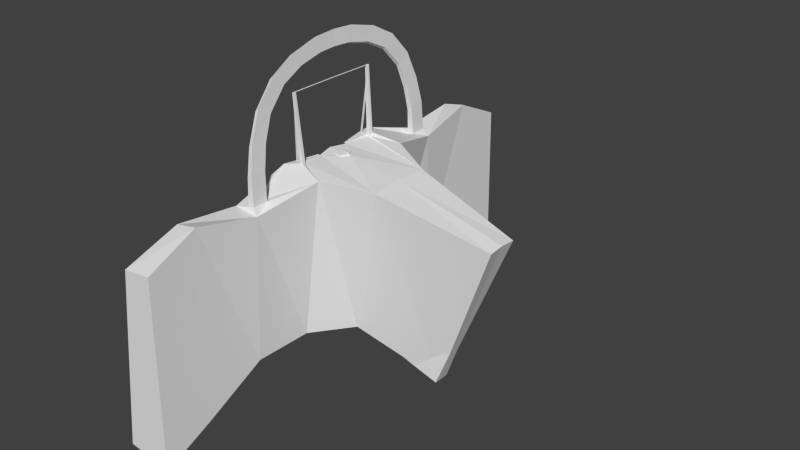 # Source: 90s-cockpit.blend  (saved by Blender 2.76.0; exported with 4.5.12 LTS)
import bpy
from mathutils import Matrix  # noqa: F401  (used for matrix-valued properties, if any)

bpy.ops.wm.read_factory_settings(use_empty=True)
scene = bpy.context.scene
scene.name = 'Scene'

# ---- collections
col_collection_1 = bpy.data.collections.new('Collection 1'); scene.collection.children.link(col_collection_1)

# ---- materials (node trees are filled in below, after node groups)
mat_90s_cockpit_material = bpy.data.materials.new('90s-cockpit-material')
mat_90s_cockpit_material.alpha_threshold = 0.0
mat_90s_cockpit_material.use_transparent_shadow = False
mat_90s_cockpit_material.roughness = 0.5
mat_90s_cockpit_material.line_color = (0.0, 0.0, 0.0, 1.0)

# ---- material node trees

# ---- world
world_world = bpy.data.worlds.new('World'); scene.world = world_world
world_world.color = (0.05088, 0.05088, 0.05088)
world_world.use_sun_shadow = False
world_world.sun_shadow_jitter_overblur = 0.0
world_world.cycles.sampling_method = 'MANUAL'
world_world.cycles.sample_map_resolution = 256

# ---- meshes
me_cube = bpy.data.meshes.new('Cube')
me_cube.from_pydata([(0.4048, -0.7435, -2.489), (0.4048, -0.05772, -2.489), (1.292, -0.2541, -2.534), (0.9255, -0.7435, -2.534), (0.6457, -0.7032, -0.4271), (0.7332, -0.217, -0.4611), (1.742, -0.4134, -0.5738), (1.168, -0.7032, -0.496), (0.406, -1.504, -2.476), (0.9255, -1.504, -2.52), (0.6631, -1.464, -0.6602), (0.9864, -1.464, -0.6919), (0.3691, -2.292, -2.858), (0.9255, -2.292, -2.923), (0.6352, -2.252, -0.584), (0.9255, -2.252, -0.5282), (0.4051, 0.08816, -2.486), (0.9255, 0.08816, -2.531), (0.6882, -0.0003814, -0.4441), (1.7, 0.002305, -0.5616), (0.3417, -2.938, -3.143), (0.9255, -2.938, -3.222), (0.5612, -2.897, -0.8683), (0.9255, -2.897, -0.8275), (0.7771, -0.5922, -0.4228), (0.7745, -0.5479, -0.449), (0.8279, -0.5922, -0.413), (0.8279, -0.5479, -0.4406), (0.7334, -0.614, 0.4115), (0.7318, -0.5855, 0.4012), (0.765, -0.614, 0.4176), (0.765, -0.5855, 0.4065), (0.7449, -0.6089, 0.1859), (0.7442, -0.5731, 0.1825), (0.742, -0.6085, 0.238), (0.7416, -0.5813, 0.2359), (0.6965, -0.5486, -0.4807), (0.6968, -0.5205, -0.482), (0.6856, -0.5485, -0.4809), (0.6858, -0.5237, -0.4816), (0.7421, -0.6074, 0.4145), (0.7414, -0.5818, 0.4074), (0.7559, -0.6074, 0.4171), (0.7559, -0.5818, 0.4097), (0.7406, 0.008523, 0.4164), (0.7404, 0.008629, 0.4075), (0.7452, 0.009376, 0.4166), (0.7452, 0.009362, 0.4077), (0.8344, -1.244, -0.6291), (0.9181, -1.244, -0.613), (0.8348, -1.441, -0.6257), (0.9181, -1.441, -0.6094), (0.8385, -1.234, -0.3157), (0.9022, -1.232, -0.2637), (0.8379, -1.429, -0.2962), (0.9013, -1.428, -0.2442), (0.8237, -1.174, -0.008226), (0.8732, -1.17, 0.03546), (0.8218, -1.365, 0.0364), (0.8711, -1.361, 0.08015), (0.8098, -1.062, 0.2905), (0.848, -1.054, 0.3259), (0.805, -1.228, 0.3938), (0.8431, -1.22, 0.4293), (0.7942, -0.8325, 0.5478), (0.8325, -0.8217, 0.5815), (0.7881, -0.9772, 0.679), (0.8263, -0.9663, 0.7127), (0.7847, -0.5577, 0.6873), (0.8231, -0.5439, 0.7174), (0.7768, -0.6582, 0.8539), (0.8152, -0.6443, 0.8841), (0.7784, -0.2525, 0.762), (0.8171, -0.2366, 0.7867), (0.7694, -0.2862, 0.953), (0.808, -0.2701, 0.9777), (0.7738, 0.003764, 0.776), (0.8127, 0.003484, 0.7978), (0.7647, 0.005983, 0.9699), (0.8035, 0.00595, 0.9917), (2.376, -0.04152, -2.941), (3.15, -0.2008, -0.9207), (2.376, 0.1044, -2.938), (3.15, -7.108e-05, -0.9027), (0.8615, -0.08686, -0.4691), (0.9371, -0.09148, -0.4696), (0.824, 0.0005082, -0.4596), (0.9958, 0.001519, -0.4647), (0.8614, -0.08782, -0.4523), (0.937, -0.09244, -0.4528), (0.8239, 0.0003794, -0.4428), (0.9957, 0.001562, -0.4479), (0.6133, -0.1412, -0.6299), (0.6468, -0.1566, -0.5441), (0.6133, -0.006869, -0.6298), (0.64, -0.0007797, -0.5434), (0.7228, -0.1508, -0.4677), (0.6861, -0.0153, -0.4485), (0.6524, -0.1448, -0.5353), (0.6468, -0.01782, -0.5347), (0.7623, -0.1437, -0.4936), (0.7255, -0.008175, -0.4745), (0.6918, -0.1377, -0.5612), (0.6862, -0.01069, -0.5607), (0.5828, -0.4622, -0.6533), (0.5828, -0.3924, -0.6533), (0.6074, -0.4581, -0.561), (0.6163, -0.4086, -0.5625), (0.6147, -0.6936, -0.4471), (0.7201, -0.2184, -0.4561), (0.6481, -0.4506, -0.4823), (0.6588, -0.4022, -0.4827), (0.5964, -0.6924, -0.4551), (0.7018, -0.2173, -0.459), (0.6298, -0.4495, -0.4704), (0.6406, -0.4011, -0.4706), (0.8709, -0.07828, -0.4516), (0.9299, -0.08188, -0.452), (0.8417, -0.009537, -0.4441), (0.9756, -0.008616, -0.4481), (0.871, -0.07858, -0.4479), (0.9299, -0.08218, -0.4483), (0.8418, -0.009834, -0.4405), (0.9757, -0.008912, -0.4445), (0.8043, -1.202, 0.4046), (0.8085, -1.057, 0.3145), (0.7895, -0.9833, 0.6532), (0.7949, -0.8572, 0.5388), (0.7962, -1.202, 0.402), (0.8034, -1.058, 0.3129), (0.7773, -0.9834, 0.6514), (0.7975, -0.8579, 0.538)], [], [(0, 1, 2, 3), (7, 6, 27, 26), (5, 1, 105, 107), (6, 2, 80, 81), (2, 6, 7, 3), (4, 0, 8, 10), (11, 10, 14, 15), (4, 10, 50, 48), (3, 7, 11, 9), (0, 3, 9, 8), (13, 15, 23, 21), (10, 8, 12, 14), (9, 11, 15, 13), (8, 9, 13, 12), (16, 18, 19, 17), (1, 5, 93, 92), (2, 1, 16, 17), (6, 19, 87, 85), (22, 20, 21, 23), (12, 13, 21, 20), (15, 14, 22, 23), (14, 12, 20, 22), (27, 25, 29, 31), (4, 7, 26, 24), (6, 5, 25, 27), (5, 4, 24, 25), (30, 31, 43, 42), (25, 24, 32, 33), (26, 27, 31, 30), (24, 26, 30, 28), (34, 35, 39, 38), (24, 28, 34, 32), (29, 25, 33, 35), (28, 29, 35, 34), (37, 36, 38, 39), (35, 33, 37, 39), (33, 32, 36, 37), (32, 34, 38, 36), (42, 43, 47, 46), (28, 30, 42, 40), (31, 29, 41, 43), (29, 28, 40, 41), (44, 46, 47, 45), (40, 42, 46, 44), (43, 41, 45, 47), (41, 40, 44, 45), (48, 50, 54, 52), (10, 11, 51, 50), (7, 4, 48, 49), (11, 7, 49, 51), (55, 53, 57, 59), (49, 48, 52, 53), (51, 49, 53, 55), (50, 51, 55, 54), (56, 58, 62, 60), (54, 55, 59, 58), (52, 54, 58, 56), (53, 52, 56, 57), (61, 60, 64, 65), (57, 56, 60, 61), (59, 57, 61, 63), (58, 59, 63, 62), (67, 65, 69, 71), (63, 61, 65, 67), (62, 63, 67, 66), (64, 60, 125, 127), (68, 70, 74, 72), (66, 67, 71, 70), (64, 66, 70, 68), (65, 64, 68, 69), (75, 73, 77, 79), (69, 68, 72, 73), (71, 69, 73, 75), (70, 71, 75, 74), (77, 76, 78, 79), (74, 75, 79, 78), (72, 74, 78, 76), (73, 72, 76, 77), (81, 80, 82, 83), (19, 6, 81, 83), (2, 17, 82, 80), (17, 19, 83, 82), (86, 84, 88, 90), (19, 18, 86, 87), (18, 5, 84, 86), (5, 6, 85, 84), (89, 91, 119, 117), (87, 86, 90, 91), (85, 87, 91, 89), (84, 85, 89, 88), (92, 93, 95, 94), (16, 1, 92, 94), (18, 16, 94, 95), (95, 93, 98, 99), (97, 99, 103, 101), (18, 95, 99, 97), (5, 18, 97, 96), (93, 5, 96, 98), (100, 101, 103, 102), (99, 98, 102, 103), (98, 96, 100, 102), (96, 97, 101, 100), (104, 106, 107, 105), (0, 4, 106, 104), (1, 0, 104, 105), (5, 107, 111, 109), (110, 108, 112, 114), (107, 106, 110, 111), (106, 4, 108, 110), (4, 5, 109, 108), (112, 113, 115, 114), (111, 110, 114, 115), (109, 111, 115, 113), (108, 109, 113, 112), (118, 116, 120, 122), (88, 89, 117, 116), (90, 88, 116, 118), (91, 90, 118, 119), (120, 121, 123, 122), (119, 118, 122, 123), (117, 119, 123, 121), (116, 117, 121, 120), (127, 125, 129, 131), (66, 64, 127, 126), (62, 66, 126, 124), (60, 62, 124, 125), (129, 128, 130, 131), (125, 124, 128, 129), (124, 126, 130, 128), (126, 127, 131, 130)])
me_cube.materials.append(mat_90s_cockpit_material)
me_cube.use_remesh_preserve_volume = False
me_cube.use_remesh_preserve_attributes = False
me_cube.use_mirror_vertex_groups = False
me_cube.update()

# ---- objects
ob_x29_90s_cockpit = bpy.data.objects.new('x29-90s-cockpit', me_cube)

# ---- transforms, parenting, visibility, modifiers, constraints
ob_x29_90s_cockpit.location = (0.0, 0.0, 0.0)
ob_x29_90s_cockpit.lock_rotations_4d = False
ob_x29_90s_cockpit.empty_display_type = 'ARROWS'
ob_x29_90s_cockpit.lineart.crease_threshold = 0.0
_m = ob_x29_90s_cockpit.modifiers.new('Mirror', 'MIRROR')
_m.use_axis = (False, True, False)

# ---- collection membership
col_collection_1.objects.link(ob_x29_90s_cockpit)

# ---- scene / render settings (as saved in the file)
scene.frame_start = 1; scene.frame_end = 250; scene.frame_set(1)
scene.render.engine = 'BLENDER_EEVEE_NEXT'
scene.render.resolution_percentage = 50
scene.render.dither_intensity = 0.0
scene.cycles.use_denoising = False
scene.cycles.samples = 10
scene.cycles.sampling_pattern = 'TABULATED_SOBOL'
scene.cycles.light_sampling_threshold = 0.0
scene.cycles.use_adaptive_sampling = False
scene.cycles.use_light_tree = False
scene.cycles.blur_glossy = 0.0
scene.cycles.pixel_filter_type = 'GAUSSIAN'
scene.cycles.sample_clamp_indirect = 0.0
scene.view_settings.view_transform = 'Standard'
bpy.context.view_layer.update()

# ---- added for rendering (the .blend has no active camera and no usable light): camera, sun
cam_auto = bpy.data.cameras.new('AutoCamera')
cam_auto.lens = 50.0
cam_auto.sensor_width = 36.0
cam_auto.clip_end = 1000.0
ob_auto_camera = bpy.data.objects.new('AutoCamera', cam_auto)
scene.collection.objects.link(ob_auto_camera)
ob_auto_camera.location = (8.92269, -8.61204, 4.62606)
ob_auto_camera.rotation_euler = (1.09748, -7.21219e-08, 0.694738)
scene.camera = ob_auto_camera
light_auto_sun = bpy.data.lights.new('AutoSun', 'SUN')
light_auto_sun.energy = 3.0
light_auto_sun.angle = 0.0523599
ob_auto_sun = bpy.data.objects.new('AutoSun', light_auto_sun)
scene.collection.objects.link(ob_auto_sun)
ob_auto_sun.rotation_euler = (0.872665, 0.174533, 0.523599)
bpy.context.view_layer.update()
